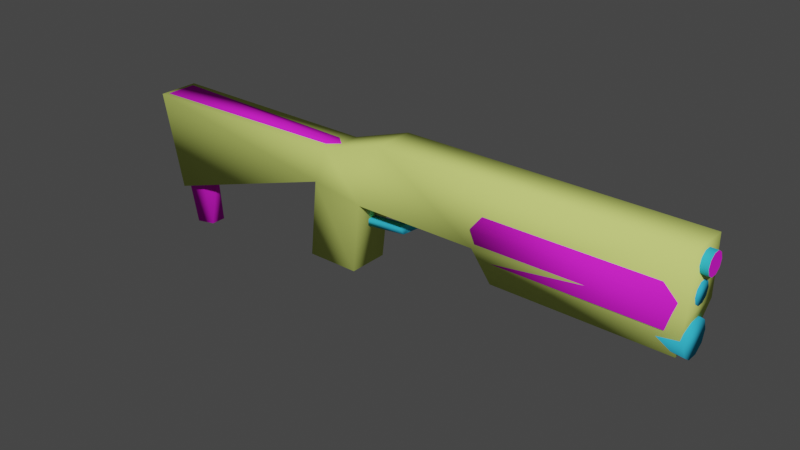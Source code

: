 # Source: 99_e3.blend  (saved by Blender 3.5.10; exported with 4.5.12 LTS)
import bpy
from mathutils import Matrix  # noqa: F401  (used for matrix-valued properties, if any)

bpy.ops.wm.read_factory_settings(use_empty=True)
scene = bpy.context.scene
scene.name = 'Scene'

# ---- collections
col_collection = bpy.data.collections.new('Collection'); scene.collection.children.link(col_collection)

# ---- materials (node trees are filled in below, after node groups)
mat_shiney = bpy.data.materials.new('shiney')
mat_shiney.use_transparent_shadow = False
mat_shiney.diffuse_color = (0.03638, 0.4811, 0.7247, 1.0)
mat_dull = bpy.data.materials.new('dull')
mat_dull.use_transparent_shadow = False
mat_dull.diffuse_color = (0.7812, 0.01716, 0.7168, 1.0)
mat_metal = bpy.data.materials.new('metal')
mat_metal.use_transparent_shadow = False
mat_metal.diffuse_color = (0.6443, 0.7553, 0.1836, 1.0)

# ---- material node trees

# ---- world
world_world = bpy.data.worlds.new('World'); scene.world = world_world
world_world.use_nodes = True; world_world.node_tree.nodes.clear()
_N = world_world.node_tree.nodes; _L = world_world.node_tree.links
n0 = _N.new('ShaderNodeOutputWorld'); n0.name = 'World Output'; n0.location = (300, 300)
n1 = _N.new('ShaderNodeBackground'); n1.name = 'Background'; n1.location = (10, 300)
n1.inputs[0].default_value = (0.05088, 0.05088, 0.05088, 1.0)
_L.new(n1.outputs[0], n0.inputs[0])
n0.is_active_output = True
world_world.color = (0.05088, 0.05088, 0.05088)
world_world.use_sun_shadow = False
world_world.sun_shadow_jitter_overblur = 0.0

# ---- meshes
me_frame_gun__superhigh = bpy.data.meshes.new('frame gun  superhigh')
me_frame_gun__superhigh.from_pydata([(-9.435, -0.5, -0.09515), (-7.047, -0.75, -0.9643), (-8.877, -0.75, 0.5121), (-7.047, 0.75, -0.9643), (-9.435, 0.5, -0.09515), (-8.877, 0.75, 0.5121), (-5.949, -0.75, 1.505), (-5.949, 0.75, 1.505), (-4.064, -0.75, -0.9643), (8.492, -0.8524, -2.468), (8.492, -0.6891, -1.965), (6.082, -0.5031, -2.11), (8.492, -0.2615, -1.655), (6.082, -0.1922, -1.885), (6.082, 0.1922, -1.885), (8.491, 0.267, -1.655), (6.082, 0.5031, -2.11), (8.492, 0.6944, -1.965), (8.492, 0.8577, -2.468), (6.082, 0.6218, -2.476), (8.492, 0.6944, -2.97), (6.082, 0.5031, -2.841), (8.491, 0.2669, -3.281), (6.082, 0.1922, -3.067), (8.492, -0.2615, -3.281), (6.082, -0.1922, -3.067), (8.492, -0.6891, -2.97), (6.082, -0.5031, -2.841), (6.082, -0.6218, -2.476), (8.856, -0.5182, 0.7956), (8.856, -0.4192, 1.1), (3.96, -0.4192, 1.1), (8.856, -0.1601, 1.288), (3.96, -0.1601, 1.288), (8.856, 0.1601, 1.288), (3.96, 0.1601, 1.288), (8.856, 0.4192, 1.1), (3.96, 0.4192, 1.1), (8.856, 0.5182, 0.7956), (3.96, 0.5182, 0.7956), (8.856, 0.4192, 0.491), (3.96, 0.4192, 0.491), (8.856, 0.1601, 0.3028), (3.96, 0.1601, 0.3028), (8.856, -0.1601, 0.3028), (3.96, -0.1601, 0.3028), (8.856, -0.4192, 0.491), (3.96, -0.4192, 0.491), (3.96, -0.5182, 0.7956), (0.3703, -0.5869, 0.3692), (-4.62, -0.2498, -1.85), (-5.33, -0.2498, -2.36), (-5.111, -0.2498, -2.626), (-4.62, -0.2498, -0.7643), (-3.88, -0.25, -1.74), (-3.88, -0.2498, -0.7643), (-7.314, -0.2498, -2.524), (-5.33, 0.2502, -2.36), (-4.62, 0.2502, -1.85), (-3.88, 0.25, -1.74), (-5.111, 0.2502, -2.626), (-8.061, -0.2498, -2.945), (-8.061, 0.2502, -2.945), (-4.62, 0.2502, -0.7643), (8.521, -0.5182, -0.496), (6.815, -0.4192, -0.1914), (6.815, -0.5182, -0.496), (8.521, -0.4192, -0.1914), (6.815, -0.1601, -0.003148), (8.521, -0.1601, -0.003148), (6.815, 0.1601, -0.003148), (8.521, 0.1601, -0.003148), (6.815, 0.4192, -0.1914), (8.521, 0.4192, -0.1914), (6.815, 0.5182, -0.496), (8.521, 0.5182, -0.496), (6.815, 0.4192, -0.8006), (8.521, 0.4192, -0.8006), (6.815, 0.1601, -0.9888), (8.521, 0.1601, -0.9888), (6.815, -0.1601, -0.9888), (8.521, -0.1601, -0.9888), (6.815, -0.4192, -0.8006), (8.521, -0.4192, -0.8006), (-0.3797, -0.5031, -2.11), (-0.3797, -0.1922, -1.885), (-0.3797, 0.1922, -1.885), (-0.3797, 0.5031, -2.11), (-0.3797, 0.6218, -2.476), (-0.3797, 0.5031, -2.841), (-0.3797, 0.1922, -3.067), (-0.3797, -0.1922, -3.067), (-0.3797, -0.5031, -2.841), (-0.3797, -0.6218, -2.476), (0.3703, -0.2242, 1.486), (0.3703, 0.2242, 1.486), (0.3703, 0.5869, 1.222), (0.3703, 0.7255, 0.7956), (0.3703, 0.5869, 0.3692), (0.3703, 0.2242, 0.1056), (0.3703, -0.2242, 0.1056), (0.3703, -0.5869, 1.222), (0.3703, -0.75, 1.505), (0.3703, -0.75, -1.571), (-4.064, -0.75, -1.571), (0.3703, 0.75, -1.571), (0.3703, 0.75, 1.505), (-4.064, 0.75, -0.9643), (0.3703, -0.7255, 0.7956), (-7.314, 0.2502, -2.524), (-3.88, 0.2502, -0.7643), (-4.064, 0.75, -1.571), (7.643, -0.875, -2.03), (-0.6453, -0.875, -2.03), (7.643, 0.875, -2.029), (-0.6453, 0.875, -2.029), (-10.27, 0.5, -4.9), (-9.868, 0.5, -5.158), (-9.868, -0.5, -5.158), (-9.435, 0.5, -0.09515), (-10.27, -0.5, -4.9), (-7.899, 0.5, -4.965), (-7.899, -0.5, -4.965), (-7.401, 0.5, -4.446), (-7.401, -0.5, -4.446), (-7.047, 0.75, -0.9643), (-7.047, -0.75, -0.9643), (-9.435, -0.5, -0.09515), (8.856, -0.4192, 1.1), (8.856, -0.4192, 0.491), (8.856, -0.1601, 0.3028), (8.856, 0.1601, 1.288), (8.856, -0.1601, 1.288), (8.856, 0.4192, 1.1), (8.856, 0.5182, 0.7956), (8.856, 0.4192, 0.491), (8.856, 0.1601, 0.3028), (8.856, -0.5182, 0.7956), (-0.9636, -1.125, -0.6357), (7.643, -0.875, -2.03), (8.112, -1.125, -0.6358), (6.815, -0.875, 0.6633), (6.815, 0.875, 0.6641), (0.01533, -0.875, 0.6634), (8.113, 1.125, -0.6355), (-0.6453, 0.875, -2.029), (-0.6453, -0.875, -2.03), (-0.9636, 1.125, -0.6354), (7.643, 0.875, -2.029), (0.01533, 0.875, 0.6637)], [], [(0, 1, 2), (3, 4, 5), (5, 4, 0), (2, 6, 7), (3, 107, 8), (8, 1, 3), (9, 10, 11), (11, 28, 9), (10, 12, 13), (13, 11, 10), (12, 14, 13), (14, 15, 16), (17, 18, 19), (19, 16, 17), (18, 20, 21), (21, 19, 18), (20, 22, 23), (22, 24, 25), (24, 26, 27), (27, 25, 24), (26, 9, 28), (28, 27, 26), (29, 30, 31), (31, 48, 29), (30, 32, 33), (33, 31, 30), (32, 34, 35), (35, 33, 32), (34, 36, 37), (37, 35, 34), (36, 38, 39), (39, 37, 36), (38, 40, 41), (41, 39, 38), (40, 42, 43), (43, 41, 40), (42, 44, 45), (45, 43, 42), (44, 46, 47), (47, 45, 44), (46, 29, 48), (48, 47, 46), (49, 47, 48), (48, 108, 49), (50, 51, 52), (53, 54, 55), (56, 51, 57), (51, 50, 58), (55, 54, 59), (54, 52, 60), (52, 61, 62), (62, 60, 52), (54, 53, 50), (50, 53, 63), (63, 58, 50), (64, 67, 65), (65, 66, 64), (67, 69, 68), (68, 65, 67), (69, 71, 70), (70, 68, 69), (71, 73, 72), (72, 70, 71), (73, 75, 74), (74, 72, 73), (75, 77, 76), (76, 74, 75), (77, 79, 78), (78, 76, 77), (79, 81, 80), (80, 78, 79), (81, 83, 82), (82, 80, 81), (83, 64, 66), (66, 82, 83), (11, 84, 93), (93, 28, 11), (13, 85, 84), (84, 11, 13), (14, 86, 85), (85, 13, 14), (16, 87, 86), (86, 14, 16), (19, 88, 87), (87, 16, 19), (21, 89, 88), (88, 19, 21), (23, 90, 89), (89, 21, 23), (25, 91, 90), (90, 23, 25), (27, 92, 91), (91, 25, 27), (28, 93, 92), (92, 27, 28), (33, 94, 101), (101, 31, 33), (35, 95, 94), (94, 33, 35), (37, 96, 95), (95, 35, 37), (39, 97, 96), (96, 37, 39), (41, 98, 97), (97, 39, 41), (43, 99, 98), (98, 41, 43), (45, 100, 99), (99, 43, 45), (47, 49, 100), (100, 45, 47), (1, 8, 6), (6, 2, 1), (10, 9, 26), (26, 24, 10), (15, 17, 16), (31, 101, 108), (108, 48, 31), (58, 59, 60), (93, 84, 88), (88, 89, 93), (67, 83, 81), (81, 79, 67), (6, 102, 7), (103, 104, 111), (111, 105, 103), (0, 2, 5), (106, 7, 102), (7, 5, 2), (20, 23, 21), (22, 25, 23), (51, 56, 61), (61, 52, 51), (52, 54, 50), (56, 57, 109), (58, 57, 51), (59, 110, 55), (60, 59, 54), (8, 103, 102), (102, 6, 8), (10, 17, 15), (10, 20, 18), (18, 17, 10), (10, 22, 20), (10, 24, 22), (62, 109, 57), (57, 60, 62), (60, 57, 58), (63, 59, 58), (110, 59, 63), (85, 86, 87), (87, 88, 85), (84, 85, 88), (91, 92, 93), (93, 90, 91), (93, 89, 90), (67, 73, 71), (71, 69, 67), (67, 77, 75), (75, 73, 67), (67, 79, 77), (67, 64, 83), (106, 105, 107), (107, 7, 106), (107, 3, 5), (5, 7, 107), (106, 102, 103), (103, 105, 106), (104, 103, 8), (8, 107, 111), (111, 104, 8), (105, 111, 107), (112, 113, 115), (115, 114, 112), (12, 15, 14), (10, 15, 12), (116, 117, 118), (118, 120, 116), (119, 116, 120), (117, 121, 122), (122, 118, 117), (121, 123, 124), (125, 123, 119), (125, 126, 124), (126, 127, 124), (118, 124, 127), (127, 120, 118), (123, 117, 116), (116, 119, 123), (128, 129, 130), (130, 136, 128), (120, 127, 119), (124, 122, 121), (124, 123, 125), (122, 124, 118), (121, 117, 123), (128, 133, 131), (131, 132, 128), (128, 135, 134), (134, 133, 128), (128, 136, 135), (128, 137, 129), (138, 146, 139), (139, 140, 138), (141, 142, 143), (141, 140, 142), (140, 139, 144), (145, 146, 138), (143, 138, 140), (140, 141, 143), (144, 147, 142), (144, 142, 140), (148, 144, 139), (138, 147, 145), (149, 142, 147), (148, 145, 147), (147, 144, 148), (142, 149, 143), (143, 149, 147), (147, 138, 143)])
me_frame_gun__superhigh.polygons.foreach_set('use_smooth', [True] * 220)
me_frame_gun__superhigh.polygons.foreach_set('material_index', [0, 0, 0, 0, 0, 0, 0, 0, 0, 0, 0, 0, 0, 0, 0, 0, 0, 0, 0, 0, 0, 0, 0, 0, 0, 0, 0, 0, 0, 0, 0, 0, 0, 0, 0, 0, 0, 0, 0, 0, 0, 0, 0, 0, 0, 0, 0, 0, 0, 0, 0, 0, 0, 0, 0, 0, 0, 0, 0, 0, 0, 0, 0, 0, 0, 0, 0, 0, 0, 0, 0, 0, 0, 0, 0, 0, 0, 0, 0, 0, 0, 0, 0, 0, 0, 0, 0, 0, 0, 0, 0, 0, 0, 0, 0, 0, 0, 0, 0, 0, 0, 0, 0, 0, 0, 0, 0, 0, 0, 0, 0, 0, 0, 0, 0, 0, 0, 0, 0, 0, 0, 0, 0, 0, 0, 0, 0, 0, 0, 0, 0, 0, 0, 0, 0, 0, 0, 0, 0, 0, 0, 0, 0, 0, 0, 0, 0, 0, 0, 0, 0, 0, 0, 0, 0, 0, 0, 0, 0, 0, 0, 0, 0, 0, 0, 0, 0, 0, 0, 0, 0, 0, 0, 0, 0, 0, 1, 1, 1, 1, 1, 1, 1, 1, 1, 1, 1, 1, 1, 1, 1, 1, 1, 1, 1, 1, 1, 1, 1, 1, 1, 1, 1, 1, 1, 1, 1, 1, 1, 1, 1, 1, 1, 1, 1, 1, 1, 1, 1, 1])
_uv = me_frame_gun__superhigh.uv_layers.new(name='UVMap_0')
_uv.uv.foreach_set('vector', [0.3718, 0.1776, 0.4582, 0.1462, 0.392, 0.1995, 0.4621, 0.2743, 0.3766, 0.3055, 0.3966, 0.3272, 0.02374, 0.3607, 0.003818, 0.3518, 0.003807, 0.3112, 0.02373, 0.3023, 0.1283, 0.3023, 0.1283, 0.3607, 0.6961, 0.2478, 0.6961, 0.3072, 0.7336, 0.3072, 0.7336, 0.3072, 0.7336, 0.2478, 0.6961, 0.2478, 0.9767, 0.3209, 0.9767, 0.4221, 0.9154, 0.4373, 0.9154, 0.4373, 0.9154, 0.3181, 0.9767, 0.3209, 0.9767, 0.4221, 0.9767, 0.5012, 0.9154, 0.516, 0.9154, 0.516, 0.9154, 0.4373, 0.9767, 0.4221, 0.9767, 0.5012, 0.9154, 0.5746, 0.9154, 0.516, 0.915, 0.1267, 0.9758, 0.1424, 0.915, 0.2046, 0.9758, 0.221, 0.9758, 0.3215, 0.915, 0.3243, 0.915, 0.3243, 0.915, 0.2046, 0.9758, 0.221, 0.9758, 0.3215, 0.9758, 0.422, 0.915, 0.4405, 0.915, 0.4405, 0.915, 0.3243, 0.9758, 0.3215, 0.9758, 0.422, 0.9758, 0.5006, 0.915, 0.5158, 0.9758, 0.5006, 0.9758, 0.5634, 0.915, 0.5726, 0.9767, 0.1407, 0.9767, 0.2198, 0.9154, 0.2024, 0.9154, 0.2024, 0.9154, 0.1263, 0.9767, 0.1407, 0.9767, 0.2198, 0.9767, 0.3209, 0.9154, 0.3181, 0.9154, 0.3181, 0.9154, 0.2024, 0.9767, 0.2198, 0.7367, 0.4606, 0.7367, 0.5157, 0.1828, 0.5157, 0.1828, 0.5157, 0.1828, 0.4606, 0.7367, 0.4606, 0.7367, 0.5157, 0.7367, 0.5512, 0.1828, 0.5512, 0.1828, 0.5512, 0.1828, 0.5157, 0.7367, 0.5157, 0.7367, 0.5512, 0.7367, 0.5777, 0.1828, 0.5777, 0.1828, 0.5777, 0.1828, 0.5512, 0.7367, 0.5512, 0.7379, 0.3687, 0.7379, 0.4043, 0.1803, 0.4043, 0.1803, 0.4043, 0.1803, 0.3687, 0.7379, 0.3687, 0.7379, 0.4043, 0.7379, 0.4596, 0.1803, 0.4596, 0.1803, 0.4596, 0.1803, 0.4043, 0.7379, 0.4043, 0.7379, 0.4596, 0.7379, 0.5148, 0.1803, 0.5148, 0.1803, 0.5148, 0.1803, 0.4596, 0.7379, 0.4596, 0.7379, 0.5148, 0.7379, 0.5504, 0.1803, 0.5504, 0.1803, 0.5504, 0.1803, 0.5148, 0.7379, 0.5148, 0.7379, 0.5504, 0.7379, 0.577, 0.1803, 0.577, 0.1803, 0.577, 0.1803, 0.5504, 0.7379, 0.5504, 0.7367, 0.37, 0.7367, 0.4055, 0.1828, 0.4055, 0.1828, 0.4055, 0.1828, 0.37, 0.7367, 0.37, 0.7367, 0.4055, 0.7367, 0.4606, 0.1828, 0.4606, 0.1828, 0.4606, 0.1828, 0.4055, 0.7367, 0.4055, 0.004523, 0.4139, 0.1828, 0.4055, 0.1828, 0.4606, 0.1828, 0.4606, 0.004523, 0.4606, 0.004523, 0.4139, 0.5459, 0.1142, 0.5202, 0.09573, 0.5281, 0.0861, 0.5459, 0.1534, 0.5726, 0.1182, 0.5726, 0.1534, 0.2215, 0.5523, 0.292, 0.5523, 0.292, 0.5701, 0.292, 0.5523, 0.3173, 0.5523, 0.3173, 0.5701, 0.378, 0.3725, 0.3516, 0.3725, 0.3516, 0.3902, 0.3516, 0.3725, 0.3078, 0.3725, 0.3078, 0.3902, 0.3078, 0.3725, 0.2029, 0.3725, 0.2029, 0.3902, 0.2029, 0.3902, 0.3078, 0.3902, 0.3078, 0.3725, 0.5726, 0.1182, 0.5459, 0.1534, 0.5459, 0.1142, 0.3173, 0.5523, 0.3437, 0.5523, 0.3437, 0.5701, 0.3437, 0.5701, 0.3173, 0.5701, 0.3173, 0.5523, 0.5171, 0.5249, 0.5712, 0.5249, 0.5712, 0.5584, 0.5712, 0.5584, 0.5171, 0.5584, 0.5171, 0.5249, 0.5712, 0.5249, 0.6252, 0.5249, 0.6252, 0.5584, 0.6252, 0.5584, 0.5712, 0.5584, 0.5712, 0.5249, 0.6252, 0.5249, 0.6792, 0.5249, 0.6792, 0.5584, 0.6792, 0.5584, 0.6252, 0.5584, 0.6252, 0.5249, 0.6792, 0.5249, 0.7333, 0.5249, 0.7333, 0.5584, 0.7333, 0.5584, 0.6792, 0.5584, 0.6792, 0.5249, 0.1929, 0.5249, 0.2469, 0.5249, 0.2469, 0.5584, 0.2469, 0.5584, 0.1929, 0.5584, 0.1929, 0.5249, 0.2469, 0.5249, 0.301, 0.5249, 0.301, 0.5584, 0.301, 0.5584, 0.2469, 0.5584, 0.2469, 0.5249, 0.301, 0.5249, 0.355, 0.5249, 0.355, 0.5584, 0.355, 0.5584, 0.301, 0.5584, 0.301, 0.5249, 0.355, 0.5249, 0.409, 0.5249, 0.409, 0.5584, 0.409, 0.5584, 0.355, 0.5584, 0.355, 0.5249, 0.409, 0.5249, 0.4631, 0.5249, 0.4631, 0.5584, 0.4631, 0.5584, 0.409, 0.5584, 0.409, 0.5249, 0.4631, 0.5249, 0.5171, 0.5249, 0.5171, 0.5584, 0.5171, 0.5584, 0.4631, 0.5584, 0.4631, 0.5249, 0.9154, 0.4373, 0.751, 0.4373, 0.751, 0.3181, 0.751, 0.3181, 0.9154, 0.3181, 0.9154, 0.4373, 0.9154, 0.516, 0.751, 0.516, 0.751, 0.4373, 0.751, 0.4373, 0.9154, 0.4373, 0.9154, 0.516, 0.9154, 0.5746, 0.751, 0.5746, 0.751, 0.516, 0.751, 0.516, 0.9154, 0.516, 0.9154, 0.5746, 0.915, 0.2046, 0.752, 0.2046, 0.752, 0.1267, 0.752, 0.1267, 0.915, 0.1267, 0.915, 0.2046, 0.915, 0.3243, 0.752, 0.3243, 0.752, 0.2046, 0.752, 0.2046, 0.915, 0.2046, 0.915, 0.3243, 0.915, 0.4405, 0.752, 0.4405, 0.752, 0.3243, 0.752, 0.3243, 0.915, 0.3243, 0.915, 0.4405, 0.915, 0.5158, 0.752, 0.5158, 0.752, 0.4405, 0.752, 0.4405, 0.915, 0.4405, 0.915, 0.5158, 0.915, 0.5726, 0.752, 0.5726, 0.752, 0.5158, 0.752, 0.5158, 0.915, 0.5158, 0.915, 0.5726, 0.9154, 0.2024, 0.751, 0.2024, 0.751, 0.1263, 0.751, 0.1263, 0.9154, 0.1263, 0.9154, 0.2024, 0.9154, 0.3181, 0.751, 0.3181, 0.751, 0.2024, 0.751, 0.2024, 0.9154, 0.2024, 0.9154, 0.3181, 0.1828, 0.5512, 0.004523, 0.5438, 0.004523, 0.5073, 0.004523, 0.5073, 0.1828, 0.5157, 0.1828, 0.5512, 0.1828, 0.5777, 0.004523, 0.573, 0.004523, 0.5438, 0.004523, 0.5438, 0.1828, 0.5512, 0.1828, 0.5777, 0.1803, 0.4043, 0.00348, 0.4127, 0.00348, 0.3762, 0.00348, 0.3762, 0.1803, 0.3687, 0.1803, 0.4043, 0.1803, 0.4596, 0.00348, 0.4596, 0.00348, 0.4127, 0.00348, 0.4127, 0.1803, 0.4043, 0.1803, 0.4596, 0.1803, 0.5148, 0.00348, 0.5064, 0.00348, 0.4596, 0.00348, 0.4596, 0.1803, 0.4596, 0.1803, 0.5148, 0.1803, 0.5504, 0.00348, 0.5429, 0.00348, 0.5064, 0.00348, 0.5064, 0.1803, 0.5148, 0.1803, 0.5504, 0.1803, 0.577, 0.00348, 0.5722, 0.00348, 0.5429, 0.00348, 0.5429, 0.1803, 0.5504, 0.1803, 0.577, 0.1828, 0.4055, 0.004523, 0.4139, 0.004523, 0.3774, 0.004523, 0.3774, 0.1828, 0.37, 0.1828, 0.4055, 0.4582, 0.1462, 0.566, 0.1462, 0.4978, 0.2355, 0.4978, 0.2355, 0.392, 0.1995, 0.4582, 0.1462, 0.09533, 0.07283, 0.08716, 0.0477, 0.09533, 0.02257, 0.09533, 0.02257, 0.1167, 0.007041, 0.09533, 0.07283, 0.9758, 0.1424, 0.9758, 0.221, 0.915, 0.2046, 0.1828, 0.5157, 0.004523, 0.5073, 0.004523, 0.4606, 0.004523, 0.4606, 0.1828, 0.4606, 0.1828, 0.5157, 0.5459, 0.1142, 0.5726, 0.1181, 0.5281, 0.0861, 0.7762, 0.3459, 0.7932, 0.3514, 0.7762, 0.4037, 0.7762, 0.4037, 0.7592, 0.3982, 0.7762, 0.3459, 0.6696, 0.4683, 0.6479, 0.4683, 0.6411, 0.4776, 0.6411, 0.4776, 0.6411, 0.489, 0.6696, 0.4683, 0.1283, 0.3023, 0.3539, 0.3023, 0.1283, 0.3607, 0.6173, 0.01306, 0.4624, 0.01306, 0.4624, 0.06352, 0.4624, 0.06352, 0.6173, 0.06352, 0.6173, 0.01306, 0.003807, 0.3112, 0.02373, 0.3023, 0.02374, 0.3607, 0.3539, 0.3607, 0.1283, 0.3607, 0.3539, 0.3023, 0.1283, 0.3607, 0.02374, 0.3607, 0.02373, 0.3023, 0.9758, 0.422, 0.915, 0.5158, 0.915, 0.4405, 0.9758, 0.5006, 0.915, 0.5726, 0.915, 0.5158, 0.5202, 0.09573, 0.4485, 0.08982, 0.4215, 0.07459, 0.4215, 0.07459, 0.5281, 0.0861, 0.5202, 0.09573, 0.5281, 0.0861, 0.5726, 0.1182, 0.5459, 0.1142, 0.2215, 0.5523, 0.292, 0.5701, 0.2215, 0.5701, 0.3173, 0.5701, 0.292, 0.5701, 0.292, 0.5523, 0.3516, 0.3902, 0.378, 0.3902, 0.378, 0.3725, 0.3078, 0.3902, 0.3516, 0.3902, 0.3516, 0.3725, 0.566, 0.1462, 0.7262, 0.1243, 0.7262, 0.2354, 0.7262, 0.2354, 0.4978, 0.2355, 0.566, 0.1462, 0.09533, 0.07283, 0.1645, 0.07283, 0.1431, 0.08835, 0.09533, 0.07283, 0.1645, 0.02257, 0.1727, 0.0477, 0.1727, 0.0477, 0.1645, 0.07283, 0.09533, 0.07283, 0.09533, 0.07283, 0.1431, 0.007041, 0.1645, 0.02257, 0.09533, 0.07283, 0.1167, 0.007041, 0.1431, 0.007041, 0.4215, 0.07459, 0.4485, 0.08982, 0.5202, 0.09574, 0.5202, 0.09574, 0.5281, 0.0861, 0.4215, 0.07459, 0.5281, 0.0861, 0.5202, 0.09574, 0.5459, 0.1142, 0.5459, 0.1534, 0.5726, 0.1181, 0.5459, 0.1142, 0.5726, 0.1534, 0.5726, 0.1181, 0.5459, 0.1534, 0.8037, 0.3659, 0.8037, 0.3837, 0.7932, 0.3982, 0.7932, 0.3982, 0.7762, 0.4037, 0.8037, 0.3659, 0.7932, 0.3514, 0.8037, 0.3659, 0.7762, 0.4037, 0.7487, 0.3659, 0.7592, 0.3514, 0.7762, 0.3459, 0.7762, 0.3459, 0.7487, 0.3837, 0.7487, 0.3659, 0.7762, 0.3459, 0.7592, 0.3982, 0.7487, 0.3837, 0.6696, 0.4683, 0.6696, 0.4983, 0.6763, 0.489, 0.6763, 0.489, 0.6763, 0.4776, 0.6696, 0.4683, 0.6696, 0.4683, 0.6479, 0.4983, 0.6587, 0.5018, 0.6587, 0.5018, 0.6696, 0.4983, 0.6696, 0.4683, 0.6696, 0.4683, 0.6411, 0.489, 0.6479, 0.4983, 0.6696, 0.4683, 0.6587, 0.4648, 0.6479, 0.4683, 0.7278, 0.3628, 0.7278, 0.2526, 0.569, 0.2743, 0.569, 0.2743, 0.5014, 0.3628, 0.7278, 0.3628, 0.569, 0.2743, 0.4621, 0.2743, 0.3966, 0.3272, 0.3966, 0.3272, 0.5014, 0.3628, 0.569, 0.2743, 0.7369, 0.4231, 0.7369, 0.3691, 0.6243, 0.3691, 0.6243, 0.3691, 0.6243, 0.4231, 0.7369, 0.4231, 0.566, 0.1243, 0.7262, 0.1243, 0.566, 0.1462, 0.7336, 0.3072, 0.6961, 0.3072, 0.6961, 0.3223, 0.6961, 0.3223, 0.7336, 0.3223, 0.7336, 0.3072, 0.7278, 0.2526, 0.569, 0.2526, 0.569, 0.2743, 0.6509, 0.1121, 0.6509, 0.04653, 0.6047, 0.04653, 0.6047, 0.04653, 0.6047, 0.1121, 0.6509, 0.1121, 0.9767, 0.5012, 0.9767, 0.5644, 0.9154, 0.5746, 0.09533, 0.07283, 0.1431, 0.08835, 0.1167, 0.08836, 0.2637, 0.04961, 0.2637, 0.06381, 0.2991, 0.0638, 0.2991, 0.0638, 0.2991, 0.0496, 0.2637, 0.04961, 0.2938, 0.1601, 0.2938, 0.01013, 0.2626, 0.01013, 0.2637, 0.06381, 0.2637, 0.1336, 0.2991, 0.1335, 0.2991, 0.1335, 0.2991, 0.0638, 0.2637, 0.06381, 0.3313, 0.01062, 0.3313, 0.0268, 0.3001, 0.0268, 0.4554, 0.1412, 0.4436, 0.02537, 0.376, 0.1701, 0.3391, 0.1355, 0.2923, 0.1355, 0.3001, 0.0268, 0.4554, 0.1412, 0.376, 0.1701, 0.4436, 0.02536, 0.3615, 0.001696, 0.4436, 0.02536, 0.376, 0.1701, 0.376, 0.1701, 0.3482, 0.01027, 0.3615, 0.001696, 0.4436, 0.02537, 0.3616, 0.0017, 0.3482, 0.01027, 0.3482, 0.01027, 0.376, 0.1701, 0.4436, 0.02537, 0.2333, 0.1424, 0.2333, 0.09428, 0.2128, 0.07942, 0.2128, 0.07942, 0.1875, 0.07942, 0.2333, 0.1424, 0.2626, 0.01013, 0.2626, 0.1601, 0.2938, 0.1601, 0.3001, 0.0268, 0.3001, 0.01062, 0.3313, 0.01062, 0.3001, 0.0268, 0.3313, 0.0268, 0.3391, 0.1355, 0.4271, 0.008113, 0.4436, 0.02536, 0.3615, 0.001696, 0.4271, 0.008117, 0.3616, 0.0017, 0.4436, 0.02537, 0.2333, 0.1424, 0.1671, 0.1424, 0.1875, 0.1572, 0.1875, 0.1572, 0.2128, 0.1572, 0.2333, 0.1424, 0.2333, 0.1424, 0.1671, 0.09428, 0.1593, 0.1183, 0.1593, 0.1183, 0.1671, 0.1424, 0.2333, 0.1424, 0.2333, 0.1424, 0.1875, 0.07942, 0.1671, 0.09428, 0.2333, 0.1424, 0.2411, 0.1183, 0.2333, 0.09428, 0.6822, 0.05486, 0.6932, 0.006879, 0.9784, 0.006879, 0.9784, 0.006879, 0.9945, 0.05486, 0.6822, 0.05486, 0.6621, 0.1121, 0.5948, 0.1121, 0.6536, 0.04682, 0.5962, 0.1021, 0.5871, 0.05511, 0.6595, 0.1022, 0.5871, 0.05511, 0.5962, 0.004631, 0.6686, 0.05512, 0.6538, 0.03616, 0.6026, 0.03614, 0.6023, 0.07032, 0.7159, 0.09956, 0.6822, 0.05486, 0.9945, 0.05486, 0.9945, 0.05486, 0.9499, 0.09956, 0.7159, 0.09956, 0.9945, 0.05487, 0.6822, 0.05487, 0.9499, 0.09959, 0.6686, 0.05512, 0.6595, 0.1022, 0.5871, 0.05511, 0.6595, 0.00466, 0.6686, 0.05512, 0.5962, 0.004631, 0.6023, 0.07032, 0.654, 0.07033, 0.6538, 0.03616, 0.7159, 0.09957, 0.9499, 0.09959, 0.6822, 0.05487, 0.9784, 0.006907, 0.6932, 0.006907, 0.6822, 0.05487, 0.6822, 0.05487, 0.9945, 0.05487, 0.9784, 0.006907, 0.5948, 0.1121, 0.6025, 0.04682, 0.6536, 0.04682, 0.6026, 0.113, 0.6538, 0.1125, 0.654, 0.07033, 0.654, 0.07033, 0.6023, 0.07032, 0.6026, 0.113])
me_frame_gun__superhigh.materials.append(mat_shiney)
me_frame_gun__superhigh.materials.append(mat_dull)
me_frame_gun__superhigh.update()
me_frame_stock__superhigh = bpy.data.meshes.new('frame stock  superhigh')
me_frame_stock__superhigh.from_pydata([(-9.357, -0.813, -6.16), (-9.357, -0.063, -6.16), (-8.249, -0.063, -5.965), (-8.249, -0.813, -5.965), (-9.16, -1.188, -0.601), (-8.113, -0.438, -3.561), (-9.16, 0.312, -0.601), (0.5254, -0.438, -0.601), (0.008, 0.012, -0.601), (0.005016, 0.012, 0.7226), (0.5259, -0.438, 0.7226), (0.005016, -0.888, 0.7226), (0.008, -0.888, -0.601), (-10.27, 0.312, 0.725), (-10.27, -1.188, 0.725), (-5.962, -0.213, -1.261), (-5.962, -0.663, -1.261)], [], [(0, 1, 2), (2, 3, 0), (0, 3, 4), (3, 2, 5), (2, 1, 6), (7, 8, 9), (10, 11, 12), (13, 14, 10), (10, 9, 13), (14, 4, 12), (12, 11, 14), (6, 13, 9), (9, 8, 6), (5, 2, 6), (5, 4, 3), (6, 15, 5), (12, 4, 16), (8, 12, 16), (16, 15, 8), (16, 4, 5), (7, 12, 8), (6, 8, 15), (15, 16, 5), (13, 6, 1), (14, 13, 1), (1, 0, 14), (4, 14, 0), (9, 10, 7), (11, 10, 14), (12, 7, 10)])
me_frame_stock__superhigh.polygons.foreach_set('use_smooth', [True] * 30)
_uv = me_frame_stock__superhigh.uv_layers.new(name='UVMap_0')
_uv.uv.foreach_set('vector', [0.2785, 0.01788, 0.2785, 0.0446, 0.318, 0.0446, 0.318, 0.0446, 0.318, 0.01788, 0.2785, 0.01788, 0.03438, 0.003782, 0.07409, 0.01078, 0.04141, 0.2031, 0.3106, 0.008517, 0.2841, 0.008517, 0.2973, 0.09324, 0.07409, 0.01078, 0.03438, 0.003782, 0.04141, 0.2031, 0.3886, 0.2031, 0.3701, 0.2031, 0.3699, 0.2505, 0.3886, 0.2505, 0.3699, 0.2505, 0.3701, 0.2031, 0.003245, 0.299, 0.003245, 0.2583, 0.2965, 0.2786, 0.2965, 0.2786, 0.2824, 0.2909, 0.003245, 0.299, 0.001715, 0.2506, 0.04141, 0.2031, 0.3701, 0.2031, 0.3701, 0.2031, 0.3699, 0.2505, 0.001715, 0.2506, 0.04141, 0.2031, 0.001715, 0.2506, 0.3699, 0.2505, 0.3699, 0.2505, 0.3701, 0.2031, 0.04141, 0.2031, 0.07896, 0.09695, 0.07409, 0.01078, 0.04141, 0.2031, 0.07896, 0.09695, 0.04141, 0.2031, 0.07409, 0.01078, 0.04141, 0.2031, 0.1561, 0.1794, 0.07896, 0.09695, 0.3701, 0.2031, 0.04141, 0.2031, 0.1561, 0.1794, 0.3077, 0.01309, 0.2906, 0.01279, 0.2928, 0.1265, 0.2928, 0.1265, 0.3014, 0.1266, 0.3077, 0.01309, 0.1561, 0.1794, 0.04141, 0.2031, 0.07896, 0.09695, 0.2993, 0.003091, 0.2906, 0.01279, 0.3077, 0.01309, 0.04141, 0.2031, 0.3701, 0.2031, 0.1561, 0.1794, 0.3014, 0.1266, 0.2928, 0.1265, 0.2964, 0.1675, 0.001715, 0.2506, 0.04141, 0.2031, 0.03438, 0.003782, 0.2742, 0.17, 0.3108, 0.17, 0.3016, 0.001904, 0.3016, 0.001904, 0.2833, 0.001904, 0.2742, 0.17, 0.04141, 0.2031, 0.001715, 0.2506, 0.03438, 0.003782, 0.3699, 0.2505, 0.3886, 0.2505, 0.3886, 0.2031, 0.2824, 0.2664, 0.2965, 0.2786, 0.003245, 0.2583, 0.3701, 0.2031, 0.3886, 0.2031, 0.3886, 0.2505])
me_frame_stock__superhigh.materials.append(mat_dull)
me_frame_stock__superhigh.update()
me_unnamed_base_frame_gun_0_001 = bpy.data.meshes.new('@unnamed base frame gun 0.001')
me_unnamed_base_frame_gun_0_001.from_pydata([(8.5, -1.0, 1.544), (-18.9, -1.0, -4.156), (8.5, 1.0, -1.156), (-19.9, 1.0, 0.5435), (8.5, 1.0, 1.544), (-19.9, -1.0, 0.5435), (-18.9, 1.0, -4.156), (8.5, -1.0, -1.156), (-8.9, 1.0, 0.5435), (-9.6, -1.0, -1.156), (-8.9, -1.0, 0.5435), (-9.6, 1.0, -1.156), (-5.9, 1.0, 1.544), (-5.9, -1.0, 1.544), (-7.0, -1.0, -1.556), (-7.0, 1.0, -1.556), (-7.4, 1.0, -4.956), (-10.0, 1.0, -4.956), (-10.0, -1.0, -4.956), (-7.4, -1.0, -4.956), (-0.9499, -1.0, -1.556), (-0.9499, 1.0, -1.556), (-0.2499, -0.6, -3.156), (8.1, -0.6, -3.156), (8.1, 0.6, -3.156), (-0.2499, 0.6, -3.156)], [], [(2, 21, 15, 16, 17, 11, 6, 3, 8, 12, 4), (9, 1, 6, 11), (1, 5, 3, 6), (13, 0, 4, 12), (0, 7, 2, 4), (5, 10, 8, 3), (9, 11, 17, 18), (10, 13, 12, 8), (20, 14, 15, 21), (19, 18, 17, 16), (9, 14, 10), (15, 14, 19, 16), (20, 21, 25, 22), (23, 22, 25, 24), (2, 7, 23, 24), (7, 20, 22, 23), (21, 2, 24, 25), (9, 18, 19), (14, 20, 13), (20, 7, 0), (14, 13, 10), (9, 19, 14), (5, 1, 9), (0, 13, 20), (10, 5, 9)])
me_unnamed_base_frame_gun_0_001.polygons.foreach_set('use_smooth', [True] * 25)
me_unnamed_base_frame_gun_0_001.materials.append(mat_metal)
me_unnamed_base_frame_gun_0_001.update()
arm_armature = bpy.data.armatures.new('Armature')  # bones are not reproduced

# ---- objects
ob_armature = bpy.data.objects.new('Armature', arm_armature)
ob_primary_ejection = bpy.data.objects.new('#primary ejection', None)
ob_primary_trigger = bpy.data.objects.new('#primary trigger', None)
ob_secondary_trigger = bpy.data.objects.new('#secondary trigger', None)
ob_left_hand = bpy.data.objects.new('#left hand', None)
ob_flash = bpy.data.objects.new('#flash', None)
ob_gun__superhigh = bpy.data.objects.new('gun  superhigh', me_frame_gun__superhigh)
ob_stock__superhigh = bpy.data.objects.new('stock  superhigh', me_frame_stock__superhigh)
ob_unnamed_base_frame_gun_0 = bpy.data.objects.new('@unnamed base frame gun 0', me_unnamed_base_frame_gun_0_001)
ob_ground_point = bpy.data.objects.new('#ground point', None)
ob_left_hand_cyborg = bpy.data.objects.new('#left hand cyborg', None)

# ---- transforms, parenting, visibility, modifiers, constraints
ob_armature.location = (0.0, 0.0, 0.0)
ob_primary_ejection.parent = ob_armature
ob_primary_ejection.location = (-3.017, -10.65, 0.7615)
ob_primary_ejection.rotation_euler = (1.571, -0.2618, -1.571)
ob_primary_ejection.scale = (1.0, 1.0, 1.0)
ob_primary_ejection.empty_display_type = 'ARROWS'
ob_primary_trigger.parent = ob_armature
ob_primary_trigger.location = (9.367, -9.429, 0.8295)
ob_primary_trigger.empty_display_type = 'ARROWS'
ob_secondary_trigger.parent = ob_armature
ob_secondary_trigger.location = (8.541, -9.429, -2.468)
ob_secondary_trigger.empty_display_type = 'ARROWS'
ob_left_hand.parent = ob_armature
ob_left_hand.location = (3.925, -9.429, -3.157)
ob_left_hand.rotation_euler = (-1.447, -0.02827, -1.277)
ob_left_hand.scale = (1.0, 1.0, 1.0)
ob_left_hand.empty_display_type = 'ARROWS'
ob_flash.parent = ob_armature
ob_flash.location = (12.74, -9.429, 0.8295)
ob_flash.empty_display_type = 'ARROWS'
ob_gun__superhigh.parent = ob_armature
ob_gun__superhigh.location = (8.63, 0.0, 3.786)
_vg = ob_gun__superhigh.vertex_groups.new(name='frame gun')
_vg.add([0, 1, 2, 3, 4, 5, 6, 7, 8, 9, 10, 11, 12, 13, 14, 15, 16, 17, 18, 19, 20, 21, 22, 23, 24, 25, 26, 27, 28, 29, 30, 31, 32, 33, 34, 35, 36, 37, 38, 39, 40, 41, 42, 43, 44, 45, 46, 47, 48, 49, 50, 51, 52, 53, 54, 55, 56, 57, 58, 59, 60, 61, 62, 63, 64, 65, 66, 67, 68, 69, 70, 71, 72, 73, 74, 75, 76, 77, 78, 79, 80, 81, 82, 83, 84, 85, 86, 87, 88, 89, 90, 91, 92, 93, 94, 95, 96, 97, 98, 99, 100, 101, 102, 103, 104, 105, 106, 107, 108, 109, 110, 111, 112, 113, 114, 115, 116, 117, 118, 119, 120, 121, 122, 123, 124, 125, 126, 127, 128, 129, 130, 131, 132, 133, 134, 135, 136, 137, 138, 139, 140, 141, 142, 143, 144, 145, 146, 147, 148, 149], 1.0, 'REPLACE')
_m = ob_gun__superhigh.modifiers.new('Armature', 'ARMATURE')
_m.object = ob_armature
_m = ob_gun__superhigh.modifiers.new('Triangulate', 'TRIANGULATE')
_m.keep_custom_normals = True
_m = ob_gun__superhigh.modifiers.new('EdgeSplit', 'EDGE_SPLIT')
_m.use_edge_angle = False
ob_stock__superhigh.parent = ob_armature
ob_stock__superhigh.location = (-0.788, 0.438, 3.621)
_vg = ob_stock__superhigh.vertex_groups.new(name='frame stock')
_vg.add([0, 1, 2, 3, 4, 5, 6, 7, 8, 9, 10, 11, 12, 13, 14, 15, 16], 1.0, 'REPLACE')
_m = ob_stock__superhigh.modifiers.new('Armature', 'ARMATURE')
_m.object = ob_armature
_m = ob_stock__superhigh.modifiers.new('Triangulate', 'TRIANGULATE')
_m.keep_custom_normals = True
_m = ob_stock__superhigh.modifiers.new('EdgeSplit', 'EDGE_SPLIT')
_m.use_edge_angle = False
ob_unnamed_base_frame_gun_0.parent = ob_armature
ob_unnamed_base_frame_gun_0.location = (8.63, 0.0, 3.786)
_m = ob_unnamed_base_frame_gun_0.modifiers.new('Triangulate', 'TRIANGULATE')
_m.keep_custom_normals = True
_m = ob_unnamed_base_frame_gun_0.modifiers.new('EdgeSplit', 'EDGE_SPLIT')
_m.use_edge_angle = False
ob_ground_point.parent = ob_armature
ob_ground_point.matrix_parent_inverse = Matrix(((1.0, -0.0, 0.0, -8.63), (-0.0, 1.0, -0.0, -9.429), (0.0, -0.0, 1.0, -3.786), (-0.0, 0.0, -0.0, 1.0)))
ob_ground_point.location = (7.671, -1.0, 3.679)
ob_ground_point.rotation_euler = (-1.571, 0.0, 0.0)
ob_ground_point.scale = (1.0, 1.0, 1.0)
ob_ground_point.empty_display_type = 'ARROWS'
ob_ground_point.empty_display_size = 10.0
ob_left_hand_cyborg.parent = ob_armature
ob_left_hand_cyborg.location = (3.925, -9.429, -3.157)
ob_left_hand_cyborg.rotation_euler = (-1.447, -0.02827, -1.277)
ob_left_hand_cyborg.scale = (1.0, 1.0, 1.0)
ob_left_hand_cyborg.empty_display_type = 'ARROWS'

# ---- collection membership
col_collection.objects.link(ob_armature)
col_collection.objects.link(ob_primary_ejection)
col_collection.objects.link(ob_primary_trigger)
col_collection.objects.link(ob_secondary_trigger)
col_collection.objects.link(ob_left_hand)
col_collection.objects.link(ob_flash)
col_collection.objects.link(ob_gun__superhigh)
col_collection.objects.link(ob_stock__superhigh)
col_collection.objects.link(ob_unnamed_base_frame_gun_0)
col_collection.objects.link(ob_ground_point)
col_collection.objects.link(ob_left_hand_cyborg)

# ---- scene / render settings (as saved in the file)
scene.frame_start = 1; scene.frame_end = 250; scene.frame_set(1)
scene.render.engine = 'BLENDER_EEVEE_NEXT'
scene.cycles.sampling_pattern = 'TABULATED_SOBOL'
scene.view_settings.view_transform = 'Filmic'
bpy.context.view_layer.update()

# ---- added for rendering (the .blend has no active camera and no usable light): camera, sun
cam_auto = bpy.data.cameras.new('AutoCamera')
cam_auto.lens = 50.0
cam_auto.sensor_width = 36.0
cam_auto.clip_end = 1000.0
ob_auto_camera = bpy.data.objects.new('AutoCamera', cam_auto)
scene.collection.objects.link(ob_auto_camera)
ob_auto_camera.location = (30.7697, -33.1944, 23.5247)
ob_auto_camera.rotation_euler = (1.09748, -7.21219e-08, 0.694738)
scene.camera = ob_auto_camera
light_auto_sun = bpy.data.lights.new('AutoSun', 'SUN')
light_auto_sun.energy = 3.0
light_auto_sun.angle = 0.0523599
ob_auto_sun = bpy.data.objects.new('AutoSun', light_auto_sun)
scene.collection.objects.link(ob_auto_sun)
ob_auto_sun.rotation_euler = (0.872665, 0.174533, 0.523599)
bpy.context.view_layer.update()
